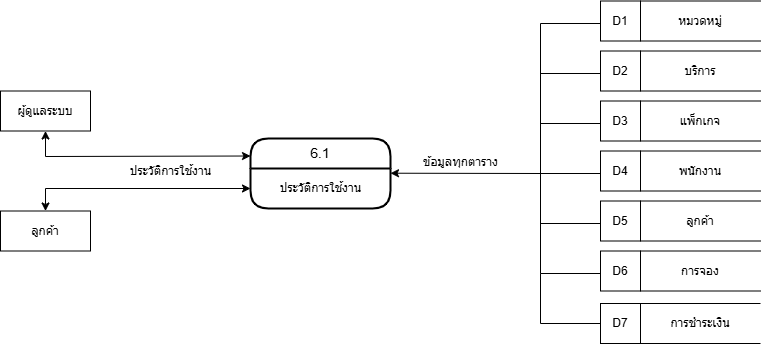

The diagram above was exported from draw.io. Its source (the exported page's mxGraphModel, read from the mxfile embedded in the PNG):
<mxGraphModel dx="875" dy="464" grid="1" gridSize="10" guides="1" tooltips="1" connect="1" arrows="1" fold="1" page="1" pageScale="1" pageWidth="1169" pageHeight="827" math="0" shadow="0">
  <root>
    <mxCell id="0" />
    <mxCell id="1" parent="0" />
    <mxCell id="v0YmruEyvbwrjl2AUbw_-1" value="ลูกค้า" style="rounded=0;whiteSpace=wrap;html=1;" vertex="1" parent="1">
      <mxGeometry x="320" y="327.5" width="90" height="40" as="geometry" />
    </mxCell>
    <mxCell id="v0YmruEyvbwrjl2AUbw_-2" value="6.1" style="swimlane;childLayout=stackLayout;horizontal=1;startSize=30;horizontalStack=0;rounded=1;fontSize=14;fontStyle=0;strokeWidth=2;resizeParent=0;resizeLast=1;shadow=0;dashed=0;align=center;arcSize=20;whiteSpace=wrap;html=1;swimlaneLine=1;glass=0;" vertex="1" parent="1">
      <mxGeometry x="570" y="255" width="140" height="70" as="geometry" />
    </mxCell>
    <mxCell id="v0YmruEyvbwrjl2AUbw_-3" value="ประวัติการใช้งาน" style="text;html=1;align=center;verticalAlign=middle;resizable=0;points=[];autosize=1;strokeColor=none;fillColor=none;" vertex="1" parent="v0YmruEyvbwrjl2AUbw_-2">
      <mxGeometry y="30" width="140" height="40" as="geometry" />
    </mxCell>
    <mxCell id="v0YmruEyvbwrjl2AUbw_-4" value="ประวัติการใช้งาน" style="text;html=1;align=center;verticalAlign=middle;resizable=0;points=[];autosize=1;strokeColor=none;fillColor=none;" vertex="1" parent="1">
      <mxGeometry x="440" y="272.5" width="100" height="30" as="geometry" />
    </mxCell>
    <mxCell id="v0YmruEyvbwrjl2AUbw_-5" value="" style="endArrow=classic;startArrow=classic;html=1;rounded=0;exitX=0.5;exitY=0;exitDx=0;exitDy=0;" edge="1" parent="1" source="v0YmruEyvbwrjl2AUbw_-1">
      <mxGeometry width="50" height="50" relative="1" as="geometry">
        <mxPoint x="320" y="310" as="sourcePoint" />
        <mxPoint x="570" y="305" as="targetPoint" />
        <Array as="points">
          <mxPoint x="365" y="305" />
        </Array>
      </mxGeometry>
    </mxCell>
    <mxCell id="v0YmruEyvbwrjl2AUbw_-6" value="" style="endArrow=classic;startArrow=classic;html=1;rounded=0;entryX=0;entryY=0.25;entryDx=0;entryDy=0;exitX=0.5;exitY=1;exitDx=0;exitDy=0;" edge="1" parent="1" source="v0YmruEyvbwrjl2AUbw_-7" target="v0YmruEyvbwrjl2AUbw_-2">
      <mxGeometry width="50" height="50" relative="1" as="geometry">
        <mxPoint x="280" y="170" as="sourcePoint" />
        <mxPoint x="560" y="270" as="targetPoint" />
        <Array as="points">
          <mxPoint x="365" y="273" />
        </Array>
      </mxGeometry>
    </mxCell>
    <mxCell id="v0YmruEyvbwrjl2AUbw_-7" value="ผู้ดูแลระบบ" style="rounded=0;whiteSpace=wrap;html=1;" vertex="1" parent="1">
      <mxGeometry x="320" y="207.5" width="90" height="40" as="geometry" />
    </mxCell>
    <mxCell id="v0YmruEyvbwrjl2AUbw_-10" value="หมวดหมู่" style="shape=partialRectangle;whiteSpace=wrap;html=1;left=0;right=0;fillColor=none;" vertex="1" parent="1">
      <mxGeometry x="960" y="117.5" width="120" height="40" as="geometry" />
    </mxCell>
    <mxCell id="v0YmruEyvbwrjl2AUbw_-11" value="D1" style="rounded=0;whiteSpace=wrap;html=1;" vertex="1" parent="1">
      <mxGeometry x="920" y="117.5" width="40" height="40" as="geometry" />
    </mxCell>
    <mxCell id="v0YmruEyvbwrjl2AUbw_-12" value="บริการ" style="shape=partialRectangle;whiteSpace=wrap;html=1;left=0;right=0;fillColor=none;" vertex="1" parent="1">
      <mxGeometry x="960" y="167.5" width="120" height="40" as="geometry" />
    </mxCell>
    <mxCell id="v0YmruEyvbwrjl2AUbw_-13" value="D2" style="rounded=0;whiteSpace=wrap;html=1;" vertex="1" parent="1">
      <mxGeometry x="920" y="167.5" width="40" height="40" as="geometry" />
    </mxCell>
    <mxCell id="v0YmruEyvbwrjl2AUbw_-14" value="แพ็กเกจ" style="shape=partialRectangle;whiteSpace=wrap;html=1;left=0;right=0;fillColor=none;" vertex="1" parent="1">
      <mxGeometry x="960" y="217.5" width="120" height="40" as="geometry" />
    </mxCell>
    <mxCell id="v0YmruEyvbwrjl2AUbw_-15" value="D3" style="rounded=0;whiteSpace=wrap;html=1;" vertex="1" parent="1">
      <mxGeometry x="920" y="217.5" width="40" height="40" as="geometry" />
    </mxCell>
    <mxCell id="v0YmruEyvbwrjl2AUbw_-16" value="พนักงาน" style="shape=partialRectangle;whiteSpace=wrap;html=1;left=0;right=0;fillColor=none;" vertex="1" parent="1">
      <mxGeometry x="960" y="267.5" width="120" height="40" as="geometry" />
    </mxCell>
    <mxCell id="v0YmruEyvbwrjl2AUbw_-17" value="D4" style="rounded=0;whiteSpace=wrap;html=1;" vertex="1" parent="1">
      <mxGeometry x="920" y="267.5" width="40" height="40" as="geometry" />
    </mxCell>
    <mxCell id="v0YmruEyvbwrjl2AUbw_-18" value="การจอง" style="shape=partialRectangle;whiteSpace=wrap;html=1;left=0;right=0;fillColor=none;" vertex="1" parent="1">
      <mxGeometry x="960" y="367.5" width="120" height="40" as="geometry" />
    </mxCell>
    <mxCell id="v0YmruEyvbwrjl2AUbw_-19" value="D6" style="rounded=0;whiteSpace=wrap;html=1;" vertex="1" parent="1">
      <mxGeometry x="920" y="367.5" width="40" height="40" as="geometry" />
    </mxCell>
    <mxCell id="v0YmruEyvbwrjl2AUbw_-20" value="ลูกค้า" style="shape=partialRectangle;whiteSpace=wrap;html=1;left=0;right=0;fillColor=none;" vertex="1" parent="1">
      <mxGeometry x="960" y="317.5" width="120" height="40" as="geometry" />
    </mxCell>
    <mxCell id="v0YmruEyvbwrjl2AUbw_-21" value="D5" style="rounded=0;whiteSpace=wrap;html=1;" vertex="1" parent="1">
      <mxGeometry x="920" y="317.5" width="40" height="40" as="geometry" />
    </mxCell>
    <mxCell id="v0YmruEyvbwrjl2AUbw_-22" value="การชำระเงิน" style="shape=partialRectangle;whiteSpace=wrap;html=1;left=0;right=0;fillColor=none;" vertex="1" parent="1">
      <mxGeometry x="960" y="420" width="120" height="40" as="geometry" />
    </mxCell>
    <mxCell id="v0YmruEyvbwrjl2AUbw_-23" value="D7" style="rounded=0;whiteSpace=wrap;html=1;" vertex="1" parent="1">
      <mxGeometry x="920" y="420" width="40" height="40" as="geometry" />
    </mxCell>
    <mxCell id="v0YmruEyvbwrjl2AUbw_-24" value="" style="endArrow=classic;html=1;rounded=0;entryX=1;entryY=0.5;entryDx=0;entryDy=0;" edge="1" parent="1">
      <mxGeometry width="50" height="50" relative="1" as="geometry">
        <mxPoint x="860" y="290" as="sourcePoint" />
        <mxPoint x="710" y="289.71" as="targetPoint" />
      </mxGeometry>
    </mxCell>
    <mxCell id="v0YmruEyvbwrjl2AUbw_-25" value="" style="endArrow=none;html=1;rounded=0;entryX=0;entryY=0.5;entryDx=0;entryDy=0;exitX=0;exitY=0.5;exitDx=0;exitDy=0;" edge="1" parent="1">
      <mxGeometry width="50" height="50" relative="1" as="geometry">
        <mxPoint x="920" y="390" as="sourcePoint" />
        <mxPoint x="920" y="140" as="targetPoint" />
        <Array as="points">
          <mxPoint x="860" y="390" />
          <mxPoint x="860" y="140" />
        </Array>
      </mxGeometry>
    </mxCell>
    <mxCell id="v0YmruEyvbwrjl2AUbw_-26" value="" style="endArrow=none;html=1;rounded=0;entryX=0;entryY=0.5;entryDx=0;entryDy=0;exitX=0;exitY=0.5;exitDx=0;exitDy=0;" edge="1" parent="1">
      <mxGeometry width="50" height="50" relative="1" as="geometry">
        <mxPoint x="920" y="340" as="sourcePoint" />
        <mxPoint x="920" y="190" as="targetPoint" />
        <Array as="points">
          <mxPoint x="860" y="340" />
          <mxPoint x="860" y="190" />
        </Array>
      </mxGeometry>
    </mxCell>
    <mxCell id="v0YmruEyvbwrjl2AUbw_-27" value="" style="endArrow=none;html=1;rounded=0;entryX=0;entryY=0.5;entryDx=0;entryDy=0;exitX=0;exitY=0.5;exitDx=0;exitDy=0;" edge="1" parent="1">
      <mxGeometry width="50" height="50" relative="1" as="geometry">
        <mxPoint x="920" y="290" as="sourcePoint" />
        <mxPoint x="920" y="240" as="targetPoint" />
        <Array as="points">
          <mxPoint x="860" y="290" />
          <mxPoint x="860" y="240" />
        </Array>
      </mxGeometry>
    </mxCell>
    <mxCell id="v0YmruEyvbwrjl2AUbw_-28" value="ข้อมูลทุกตาราง" style="text;html=1;align=center;verticalAlign=bottom;resizable=0;points=[];autosize=1;strokeColor=none;fillColor=none;" vertex="1" parent="1">
      <mxGeometry x="730" y="257.5" width="100" height="30" as="geometry" />
    </mxCell>
    <mxCell id="v0YmruEyvbwrjl2AUbw_-29" value="" style="endArrow=none;html=1;rounded=0;entryX=0;entryY=0.5;entryDx=0;entryDy=0;" edge="1" parent="1" target="v0YmruEyvbwrjl2AUbw_-23">
      <mxGeometry width="50" height="50" relative="1" as="geometry">
        <mxPoint x="860" y="390" as="sourcePoint" />
        <mxPoint x="910" y="320" as="targetPoint" />
        <Array as="points">
          <mxPoint x="860" y="440" />
        </Array>
      </mxGeometry>
    </mxCell>
  </root>
</mxGraphModel>